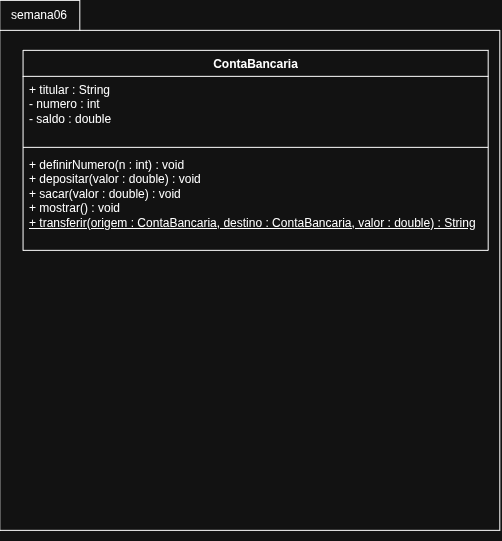

The diagram above was exported from draw.io. Its source (the exported page's mxGraphModel, read from the mxfile embedded in the PNG):
<mxGraphModel dx="975" dy="510" grid="1" gridSize="10" guides="1" tooltips="1" connect="1" arrows="1" fold="1" page="1" pageScale="1" pageWidth="827" pageHeight="1169" math="0" shadow="0">
  <root>
    <mxCell id="0" />
    <mxCell id="1" parent="0" />
    <mxCell id="nLGDG9YB3hvrz0RL33-b-3" connectable="0" parent="1" style="group" value="" vertex="1">
      <mxGeometry height="530" width="500" x="164" y="90" as="geometry" />
    </mxCell>
    <mxCell id="nLGDG9YB3hvrz0RL33-b-4" connectable="0" parent="nLGDG9YB3hvrz0RL33-b-3" style="group" value="" vertex="1">
      <mxGeometry height="530" width="500.00000000000006" y="-10" as="geometry" />
    </mxCell>
    <mxCell id="nLGDG9YB3hvrz0RL33-b-1" parent="nLGDG9YB3hvrz0RL33-b-4" style="shape=folder;fontStyle=1;spacingTop=10;tabWidth=80;tabHeight=30;tabPosition=left;html=1;whiteSpace=wrap;movable=1;resizable=1;rotatable=1;deletable=1;editable=1;locked=0;connectable=1;" value="" vertex="1">
      <mxGeometry height="530" width="500.00000000000006" as="geometry" />
    </mxCell>
    <mxCell id="nLGDG9YB3hvrz0RL33-b-2" parent="nLGDG9YB3hvrz0RL33-b-4" style="text;html=1;whiteSpace=wrap;strokeColor=none;fillColor=none;align=center;verticalAlign=middle;rounded=0;movable=1;resizable=1;rotatable=1;deletable=1;editable=1;locked=0;connectable=1;" value="semana06" vertex="1">
      <mxGeometry height="30" width="80" as="geometry" />
    </mxCell>
    <mxCell id="nLGDG9YB3hvrz0RL33-b-9" parent="nLGDG9YB3hvrz0RL33-b-4" style="swimlane;fontStyle=1;align=center;verticalAlign=top;childLayout=stackLayout;horizontal=1;startSize=26;horizontalStack=0;resizeParent=1;resizeParentMax=0;resizeLast=0;collapsible=1;marginBottom=0;whiteSpace=wrap;html=1;" value="ContaBancaria" vertex="1">
      <mxGeometry height="200" width="465.12" x="23.255813953488374" y="50" as="geometry" />
    </mxCell>
    <mxCell id="nLGDG9YB3hvrz0RL33-b-10" parent="nLGDG9YB3hvrz0RL33-b-9" style="text;strokeColor=none;fillColor=none;align=left;verticalAlign=top;spacingLeft=4;spacingRight=4;overflow=hidden;rotatable=0;points=[[0,0.5],[1,0.5]];portConstraint=eastwest;whiteSpace=wrap;html=1;" value="+ titular : String&lt;div&gt;- numero : int&lt;/div&gt;&lt;div&gt;- saldo : double&lt;/div&gt;" vertex="1">
      <mxGeometry height="67" width="465.12" y="26" as="geometry" />
    </mxCell>
    <mxCell id="nLGDG9YB3hvrz0RL33-b-11" parent="nLGDG9YB3hvrz0RL33-b-9" style="line;strokeWidth=1;fillColor=none;align=left;verticalAlign=middle;spacingTop=-1;spacingLeft=3;spacingRight=3;rotatable=0;labelPosition=right;points=[];portConstraint=eastwest;strokeColor=inherit;" value="" vertex="1">
      <mxGeometry height="8" width="465.12" y="93" as="geometry" />
    </mxCell>
    <mxCell id="nLGDG9YB3hvrz0RL33-b-12" parent="nLGDG9YB3hvrz0RL33-b-9" style="text;strokeColor=none;fillColor=none;align=left;verticalAlign=top;spacingLeft=4;spacingRight=4;overflow=hidden;rotatable=0;points=[[0,0.5],[1,0.5]];portConstraint=eastwest;whiteSpace=wrap;html=1;" value="+ definirNumero(n : int) : void&lt;div&gt;+ depositar(valor : double) : void&lt;/div&gt;&lt;div&gt;+ sacar(valor : double) : void&lt;/div&gt;&lt;div&gt;+ mostrar() : void&lt;/div&gt;&lt;div&gt;&lt;u&gt;+ transferir(origem : ContaBancaria, destino : ContaBancaria, valor : double) : String&lt;/u&gt;&lt;/div&gt;" vertex="1">
      <mxGeometry height="99" width="465.12" y="101" as="geometry" />
    </mxCell>
  </root>
</mxGraphModel>